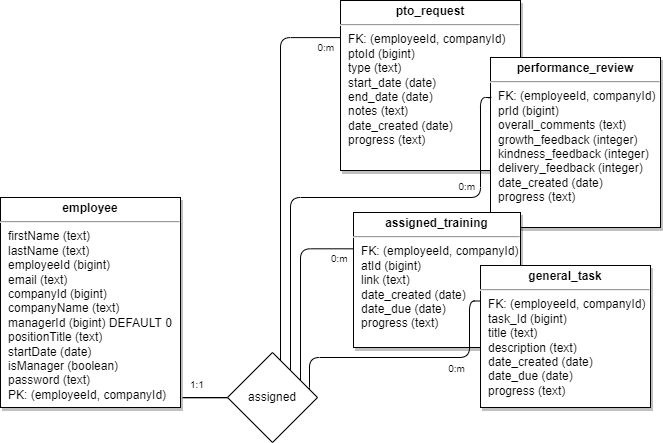

The diagram above was exported from draw.io. Its source (the exported page's mxGraphModel, read from the mxfile embedded in the PNG):
<mxGraphModel dx="1006" dy="685" grid="1" gridSize="10" guides="1" tooltips="1" connect="1" arrows="1" fold="1" page="1" pageScale="1" pageWidth="826" pageHeight="1169" math="0" shadow="0">
  <root>
    <mxCell id="0" />
    <mxCell id="1" parent="0" />
    <mxCell id="22" value="&lt;p style=&quot;margin: 4px 0px 0px ; text-align: center&quot;&gt;&lt;b&gt;pto_request&lt;/b&gt;&lt;/p&gt;&lt;hr&gt;&lt;p style=&quot;margin: 0px ; margin-left: 8px&quot;&gt;FK: (employeeId, companyId)&lt;/p&gt;&lt;p style=&quot;margin: 0px ; margin-left: 8px&quot;&gt;ptoId (bigint)&lt;/p&gt;&lt;p style=&quot;margin: 0px ; margin-left: 8px&quot;&gt;type (text)&lt;/p&gt;&lt;p style=&quot;margin: 0px ; margin-left: 8px&quot;&gt;start_date (date)&lt;/p&gt;&lt;p style=&quot;margin: 0px ; margin-left: 8px&quot;&gt;end_date (date)&lt;/p&gt;&lt;p style=&quot;margin: 0px ; margin-left: 8px&quot;&gt;notes (text)&lt;/p&gt;&lt;p style=&quot;margin: 0px ; margin-left: 8px&quot;&gt;date_created (date)&lt;/p&gt;&lt;p style=&quot;margin: 0px ; margin-left: 8px&quot;&gt;progress (text)&lt;/p&gt;" style="verticalAlign=top;align=left;overflow=fill;fontSize=12;fontFamily=Helvetica;html=1;shadow=1;" parent="1" vertex="1">
      <mxGeometry x="610" y="53" width="180" height="170" as="geometry" />
    </mxCell>
    <mxCell id="26" value="&lt;p style=&quot;margin: 4px 0px 0px ; text-align: center&quot;&gt;&lt;b&gt;employee&lt;/b&gt;&lt;/p&gt;&lt;hr&gt;&lt;p style=&quot;margin: 0px ; margin-left: 8px&quot;&gt;&lt;span&gt;firstName (text)&lt;/span&gt;&lt;br&gt;&lt;/p&gt;&lt;p style=&quot;margin: 0px ; margin-left: 8px&quot;&gt;lastName (text)&lt;/p&gt;&lt;p style=&quot;margin: 0px ; margin-left: 8px&quot;&gt;employeeId (bigint)&lt;/p&gt;&lt;p style=&quot;margin: 0px ; margin-left: 8px&quot;&gt;email (text)&lt;/p&gt;&lt;p style=&quot;margin: 0px ; margin-left: 8px&quot;&gt;companyId (bigint)&lt;/p&gt;&lt;p style=&quot;margin: 0px ; margin-left: 8px&quot;&gt;companyName (text)&lt;/p&gt;&lt;p style=&quot;margin: 0px ; margin-left: 8px&quot;&gt;managerId (bigint) DEFAULT 0&lt;/p&gt;&lt;p style=&quot;margin: 0px ; margin-left: 8px&quot;&gt;positionTitle (text)&lt;/p&gt;&lt;p style=&quot;margin: 0px ; margin-left: 8px&quot;&gt;startDate (date)&lt;/p&gt;&lt;p style=&quot;margin: 0px ; margin-left: 8px&quot;&gt;isManager (boolean)&lt;/p&gt;&lt;p style=&quot;margin: 0px ; margin-left: 8px&quot;&gt;password (text)&lt;/p&gt;&lt;p style=&quot;margin: 0px ; margin-left: 8px&quot;&gt;PK: (employeeId, companyId)&lt;/p&gt;" style="verticalAlign=top;align=left;overflow=fill;fontSize=12;fontFamily=Helvetica;html=1;shadow=1;" parent="1" vertex="1">
      <mxGeometry x="270" y="250" width="180" height="210" as="geometry" />
    </mxCell>
    <mxCell id="27" value="&lt;p style=&quot;margin: 4px 0px 0px ; text-align: center&quot;&gt;&lt;b&gt;performance_review&lt;/b&gt;&lt;/p&gt;&lt;hr&gt;&lt;p style=&quot;margin: 0px ; margin-left: 8px&quot;&gt;FK: (employeeId,&amp;nbsp;&lt;span&gt;companyId)&lt;/span&gt;&lt;/p&gt;&lt;p style=&quot;margin: 0px ; margin-left: 8px&quot;&gt;prId (bigint)&lt;/p&gt;&lt;p style=&quot;margin: 0px ; margin-left: 8px&quot;&gt;overall_comments (text)&lt;/p&gt;&lt;p style=&quot;margin: 0px ; margin-left: 8px&quot;&gt;growth_feedback (integer)&lt;/p&gt;&lt;p style=&quot;margin: 0px ; margin-left: 8px&quot;&gt;kindness_feedback (integer)&lt;/p&gt;&lt;p style=&quot;margin: 0px ; margin-left: 8px&quot;&gt;delivery_feedback (integer)&lt;/p&gt;&lt;p style=&quot;margin: 0px ; margin-left: 8px&quot;&gt;date_created (date)&lt;/p&gt;&lt;p style=&quot;margin: 0px ; margin-left: 8px&quot;&gt;progress (text)&lt;/p&gt;" style="verticalAlign=top;align=left;overflow=fill;fontSize=12;fontFamily=Helvetica;html=1;shadow=1;" parent="1" vertex="1">
      <mxGeometry x="760" y="110" width="170" height="170" as="geometry" />
    </mxCell>
    <mxCell id="29" value="&lt;p style=&quot;margin: 4px 0px 0px ; text-align: center&quot;&gt;&lt;b&gt;assigned_training&lt;/b&gt;&lt;/p&gt;&lt;hr&gt;&lt;p style=&quot;margin: 0px ; margin-left: 8px&quot;&gt;FK: (employeeId, companyId)&lt;/p&gt;&lt;p style=&quot;margin: 0px ; margin-left: 8px&quot;&gt;atId (bigint)&lt;/p&gt;&lt;p style=&quot;margin: 0px ; margin-left: 8px&quot;&gt;link (text)&lt;/p&gt;&lt;p style=&quot;margin: 0px ; margin-left: 8px&quot;&gt;date_created (date)&lt;/p&gt;&lt;p style=&quot;margin: 0px ; margin-left: 8px&quot;&gt;date_due (date)&lt;/p&gt;&lt;p style=&quot;margin: 0px ; margin-left: 8px&quot;&gt;progress (text)&lt;/p&gt;" style="verticalAlign=top;align=left;overflow=fill;fontSize=12;fontFamily=Helvetica;html=1;shadow=1;" parent="1" vertex="1">
      <mxGeometry x="623" y="265" width="167" height="135" as="geometry" />
    </mxCell>
    <mxCell id="51" value="" style="endArrow=none;endSize=12;startArrow=none;startSize=14;startFill=0;edgeStyle=orthogonalEdgeStyle;endFill=0;exitX=1.019;exitY=0.953;exitDx=0;exitDy=0;exitPerimeter=0;entryX=0.001;entryY=0.269;entryDx=0;entryDy=0;entryPerimeter=0;" parent="1" source="26" target="29" edge="1">
      <mxGeometry x="389.35999999999996" y="350" as="geometry">
        <mxPoint x="510" y="180" as="sourcePoint" />
        <mxPoint x="620" y="393" as="targetPoint" />
        <Array as="points">
          <mxPoint x="570" y="450" />
          <mxPoint x="570" y="301" />
        </Array>
      </mxGeometry>
    </mxCell>
    <mxCell id="53" value="0:m" style="resizable=0;align=right;verticalAlign=top;fontSize=10;shadow=1;" parent="51" connectable="0" vertex="1">
      <mxGeometry x="1" relative="1" as="geometry">
        <mxPoint x="-5" y="-2" as="offset" />
      </mxGeometry>
    </mxCell>
    <mxCell id="QD-aZ0Tb9t1-YQU_U2F_-53" value="" style="endArrow=none;endSize=12;startArrow=none;startSize=14;startFill=0;edgeStyle=orthogonalEdgeStyle;endFill=0;exitX=1.012;exitY=0.953;exitDx=0;exitDy=0;exitPerimeter=0;entryX=0.001;entryY=0.229;entryDx=0;entryDy=0;entryPerimeter=0;" parent="1" source="26" target="27" edge="1">
      <mxGeometry x="529.3599999999999" y="200.12" as="geometry">
        <mxPoint x="510" y="180" as="sourcePoint" />
        <mxPoint x="740" y="240" as="targetPoint" />
        <Array as="points">
          <mxPoint x="560" y="450" />
          <mxPoint x="560" y="250" />
          <mxPoint x="750" y="250" />
          <mxPoint x="750" y="150" />
          <mxPoint x="760" y="150" />
        </Array>
      </mxGeometry>
    </mxCell>
    <mxCell id="QD-aZ0Tb9t1-YQU_U2F_-55" value="0:m" style="resizable=0;align=right;verticalAlign=top;fontSize=10;shadow=1;" parent="QD-aZ0Tb9t1-YQU_U2F_-53" connectable="0" vertex="1">
      <mxGeometry x="1" relative="1" as="geometry">
        <mxPoint x="-14" y="78" as="offset" />
      </mxGeometry>
    </mxCell>
    <mxCell id="QD-aZ0Tb9t1-YQU_U2F_-56" value="" style="endArrow=none;endSize=12;startArrow=none;startSize=14;startFill=0;edgeStyle=orthogonalEdgeStyle;endFill=0;" parent="1" edge="1">
      <mxGeometry x="379.3599999999999" y="60.120000000000005" as="geometry">
        <mxPoint x="460" y="450" as="sourcePoint" />
        <mxPoint x="610" y="90.11999999999989" as="targetPoint" />
        <Array as="points">
          <mxPoint x="550" y="450" />
          <mxPoint x="550" y="90" />
        </Array>
      </mxGeometry>
    </mxCell>
    <mxCell id="QD-aZ0Tb9t1-YQU_U2F_-57" value="1:1" style="resizable=0;align=left;verticalAlign=top;fontSize=10;shadow=1;" parent="QD-aZ0Tb9t1-YQU_U2F_-56" connectable="0" vertex="1">
      <mxGeometry x="-1" relative="1" as="geometry">
        <mxPoint x="-2" y="-25" as="offset" />
      </mxGeometry>
    </mxCell>
    <mxCell id="QD-aZ0Tb9t1-YQU_U2F_-58" value="0:m" style="resizable=0;align=right;verticalAlign=top;fontSize=10;shadow=1;" parent="QD-aZ0Tb9t1-YQU_U2F_-56" connectable="0" vertex="1">
      <mxGeometry x="1" relative="1" as="geometry">
        <mxPoint x="-5" y="-2" as="offset" />
      </mxGeometry>
    </mxCell>
    <mxCell id="uhMCNZO_DfS9jjhA-sYp-53" value="&lt;p style=&quot;margin: 4px 0px 0px ; text-align: center&quot;&gt;&lt;b&gt;general_task&lt;/b&gt;&lt;/p&gt;&lt;hr&gt;&lt;p style=&quot;margin: 0px ; margin-left: 8px&quot;&gt;FK: (employeeId, companyId)&lt;/p&gt;&lt;p style=&quot;margin: 0px ; margin-left: 8px&quot;&gt;task_Id (bigint)&lt;/p&gt;&lt;p style=&quot;margin: 0px ; margin-left: 8px&quot;&gt;title (text)&lt;/p&gt;&lt;p style=&quot;margin: 0px ; margin-left: 8px&quot;&gt;description (text)&lt;/p&gt;&lt;p style=&quot;margin: 0px ; margin-left: 8px&quot;&gt;date_created (date)&lt;/p&gt;&lt;p style=&quot;margin: 0px ; margin-left: 8px&quot;&gt;date_due (date)&lt;/p&gt;&lt;p style=&quot;margin: 0px ; margin-left: 8px&quot;&gt;progress (text)&lt;/p&gt;" style="verticalAlign=top;align=left;overflow=fill;fontSize=12;fontFamily=Helvetica;html=1;shadow=1;" vertex="1" parent="1">
      <mxGeometry x="750" y="318" width="170" height="142" as="geometry" />
    </mxCell>
    <mxCell id="uhMCNZO_DfS9jjhA-sYp-54" value="" style="endArrow=none;endSize=12;startArrow=none;startSize=14;startFill=0;edgeStyle=orthogonalEdgeStyle;endFill=0;exitX=1.019;exitY=0.953;exitDx=0;exitDy=0;exitPerimeter=0;entryX=0;entryY=0.25;entryDx=0;entryDy=0;" edge="1" parent="1">
      <mxGeometry x="388.35999999999996" y="350" as="geometry">
        <mxPoint x="452.4200000000001" y="450.1300000000001" as="sourcePoint" />
        <mxPoint x="749" y="353.5" as="targetPoint" />
        <Array as="points">
          <mxPoint x="579" y="450" />
          <mxPoint x="579" y="410" />
          <mxPoint x="739" y="410" />
          <mxPoint x="739" y="354" />
        </Array>
      </mxGeometry>
    </mxCell>
    <mxCell id="uhMCNZO_DfS9jjhA-sYp-55" value="0:m" style="resizable=0;align=right;verticalAlign=top;fontSize=10;shadow=1;" connectable="0" vertex="1" parent="uhMCNZO_DfS9jjhA-sYp-54">
      <mxGeometry x="1" relative="1" as="geometry">
        <mxPoint x="-13" y="55" as="offset" />
      </mxGeometry>
    </mxCell>
    <mxCell id="MYHrBYbYHa2hCZ0Q7lBH-53" value="assigned" style="rhombus;whiteSpace=wrap;html=1;" parent="1" vertex="1">
      <mxGeometry x="497" y="405" width="90" height="90" as="geometry" />
    </mxCell>
  </root>
</mxGraphModel>